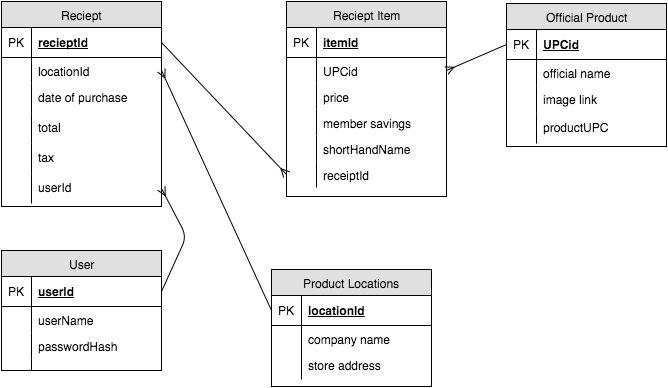

The diagram above was exported from draw.io. Its source (the exported page's mxGraphModel, read from the mxfile embedded in the PNG):
<mxGraphModel dx="1072" dy="564" grid="1" gridSize="10" guides="1" tooltips="1" connect="1" arrows="1" fold="1" page="1" pageScale="1" pageWidth="850" pageHeight="1100" background="#ffffff" math="0" shadow="0">
  <root>
    <mxCell id="0" />
    <mxCell id="1" parent="0" />
    <mxCell id="28754a86145719f7-3" value="Reciept" style="swimlane;html=1;fontStyle=0;childLayout=stackLayout;horizontal=1;startSize=26;fillColor=#e0e0e0;horizontalStack=0;resizeParent=1;resizeLast=0;collapsible=1;marginBottom=0;swimlaneFillColor=#ffffff;align=center;" vertex="1" parent="1">
      <mxGeometry x="75" y="55" width="160" height="205" as="geometry" />
    </mxCell>
    <mxCell id="28754a86145719f7-4" value="recieptId" style="shape=partialRectangle;top=0;left=0;right=0;bottom=1;html=1;align=left;verticalAlign=middle;fillColor=none;spacingLeft=34;spacingRight=4;whiteSpace=wrap;overflow=hidden;rotatable=0;points=[[0,0.5],[1,0.5]];portConstraint=eastwest;dropTarget=0;fontStyle=5;" vertex="1" parent="28754a86145719f7-3">
      <mxGeometry y="26" width="160" height="30" as="geometry" />
    </mxCell>
    <mxCell id="28754a86145719f7-5" value="PK" style="shape=partialRectangle;top=0;left=0;bottom=0;html=1;fillColor=none;align=left;verticalAlign=middle;spacingLeft=4;spacingRight=4;whiteSpace=wrap;overflow=hidden;rotatable=0;points=[];portConstraint=eastwest;part=1;" vertex="1" connectable="0" parent="28754a86145719f7-4">
      <mxGeometry width="30" height="30" as="geometry" />
    </mxCell>
    <mxCell id="28754a86145719f7-25" value="locationId" style="shape=partialRectangle;top=0;left=0;right=0;bottom=0;html=1;align=left;verticalAlign=top;fillColor=none;spacingLeft=34;spacingRight=4;whiteSpace=wrap;overflow=hidden;rotatable=0;points=[[0,0.5],[1,0.5]];portConstraint=eastwest;dropTarget=0;" vertex="1" parent="28754a86145719f7-3">
      <mxGeometry y="56" width="160" height="26" as="geometry" />
    </mxCell>
    <mxCell id="28754a86145719f7-26" value="" style="shape=partialRectangle;top=0;left=0;bottom=0;html=1;fillColor=none;align=left;verticalAlign=top;spacingLeft=4;spacingRight=4;whiteSpace=wrap;overflow=hidden;rotatable=0;points=[];portConstraint=eastwest;part=1;" vertex="1" connectable="0" parent="28754a86145719f7-25">
      <mxGeometry width="30" height="26" as="geometry" />
    </mxCell>
    <mxCell id="28754a86145719f7-31" value="date of purchase" style="shape=partialRectangle;top=0;left=0;right=0;bottom=0;html=1;align=left;verticalAlign=top;fillColor=none;spacingLeft=34;spacingRight=4;whiteSpace=wrap;overflow=hidden;rotatable=0;points=[[0,0.5],[1,0.5]];portConstraint=eastwest;dropTarget=0;" vertex="1" parent="28754a86145719f7-3">
      <mxGeometry y="82" width="160" height="30" as="geometry" />
    </mxCell>
    <mxCell id="28754a86145719f7-32" value="" style="shape=partialRectangle;top=0;left=0;bottom=0;html=1;fillColor=none;align=left;verticalAlign=top;spacingLeft=4;spacingRight=4;whiteSpace=wrap;overflow=hidden;rotatable=0;points=[];portConstraint=eastwest;part=1;" vertex="1" connectable="0" parent="28754a86145719f7-31">
      <mxGeometry width="30" height="30" as="geometry" />
    </mxCell>
    <mxCell id="5b284b987a4ac252-12" value="total" style="shape=partialRectangle;top=0;left=0;right=0;bottom=0;html=1;align=left;verticalAlign=top;fillColor=none;spacingLeft=34;spacingRight=4;whiteSpace=wrap;overflow=hidden;rotatable=0;points=[[0,0.5],[1,0.5]];portConstraint=eastwest;dropTarget=0;" vertex="1" parent="28754a86145719f7-3">
      <mxGeometry y="112" width="160" height="30" as="geometry" />
    </mxCell>
    <mxCell id="5b284b987a4ac252-13" value="" style="shape=partialRectangle;top=0;left=0;bottom=0;html=1;fillColor=none;align=left;verticalAlign=top;spacingLeft=4;spacingRight=4;whiteSpace=wrap;overflow=hidden;rotatable=0;points=[];portConstraint=eastwest;part=1;" vertex="1" connectable="0" parent="5b284b987a4ac252-12">
      <mxGeometry width="30" height="30" as="geometry" />
    </mxCell>
    <mxCell id="5b284b987a4ac252-10" value="tax" style="shape=partialRectangle;top=0;left=0;right=0;bottom=0;html=1;align=left;verticalAlign=top;fillColor=none;spacingLeft=34;spacingRight=4;whiteSpace=wrap;overflow=hidden;rotatable=0;points=[[0,0.5],[1,0.5]];portConstraint=eastwest;dropTarget=0;" vertex="1" parent="28754a86145719f7-3">
      <mxGeometry y="142" width="160" height="30" as="geometry" />
    </mxCell>
    <mxCell id="5b284b987a4ac252-11" value="" style="shape=partialRectangle;top=0;left=0;bottom=0;html=1;fillColor=none;align=left;verticalAlign=top;spacingLeft=4;spacingRight=4;whiteSpace=wrap;overflow=hidden;rotatable=0;points=[];portConstraint=eastwest;part=1;" vertex="1" connectable="0" parent="5b284b987a4ac252-10">
      <mxGeometry width="30" height="30" as="geometry" />
    </mxCell>
    <mxCell id="5b284b987a4ac252-89" value="userId" style="shape=partialRectangle;top=0;left=0;right=0;bottom=0;html=1;align=left;verticalAlign=top;fillColor=none;spacingLeft=34;spacingRight=4;whiteSpace=wrap;overflow=hidden;rotatable=0;points=[[0,0.5],[1,0.5]];portConstraint=eastwest;dropTarget=0;" vertex="1" parent="28754a86145719f7-3">
      <mxGeometry y="172" width="160" height="30" as="geometry" />
    </mxCell>
    <mxCell id="5b284b987a4ac252-90" value="" style="shape=partialRectangle;top=0;left=0;bottom=0;html=1;fillColor=none;align=left;verticalAlign=top;spacingLeft=4;spacingRight=4;whiteSpace=wrap;overflow=hidden;rotatable=0;points=[];portConstraint=eastwest;part=1;" vertex="1" connectable="0" parent="5b284b987a4ac252-89">
      <mxGeometry width="30" height="30" as="geometry" />
    </mxCell>
    <mxCell id="28754a86145719f7-18" value="Reciept Item" style="swimlane;html=1;fontStyle=0;childLayout=stackLayout;horizontal=1;startSize=26;fillColor=#e0e0e0;horizontalStack=0;resizeParent=1;resizeLast=0;collapsible=1;marginBottom=0;swimlaneFillColor=#ffffff;align=center;" vertex="1" parent="1">
      <mxGeometry x="360" y="55" width="160" height="195" as="geometry" />
    </mxCell>
    <mxCell id="28754a86145719f7-19" value="&lt;span&gt;itemId&lt;/span&gt;" style="shape=partialRectangle;top=0;left=0;right=0;bottom=1;html=1;align=left;verticalAlign=middle;fillColor=none;spacingLeft=34;spacingRight=4;whiteSpace=wrap;overflow=hidden;rotatable=0;points=[[0,0.5],[1,0.5]];portConstraint=eastwest;dropTarget=0;fontStyle=5;" vertex="1" parent="28754a86145719f7-18">
      <mxGeometry y="26" width="160" height="30" as="geometry" />
    </mxCell>
    <mxCell id="28754a86145719f7-20" value="PK" style="shape=partialRectangle;top=0;left=0;bottom=0;html=1;fillColor=none;align=left;verticalAlign=middle;spacingLeft=4;spacingRight=4;whiteSpace=wrap;overflow=hidden;rotatable=0;points=[];portConstraint=eastwest;part=1;" vertex="1" connectable="0" parent="28754a86145719f7-19">
      <mxGeometry width="30" height="30" as="geometry" />
    </mxCell>
    <mxCell id="28754a86145719f7-33" value="UPCid" style="shape=partialRectangle;top=0;left=0;right=0;bottom=0;html=1;align=left;verticalAlign=top;fillColor=none;spacingLeft=34;spacingRight=4;whiteSpace=wrap;overflow=hidden;rotatable=0;points=[[0,0.5],[1,0.5]];portConstraint=eastwest;dropTarget=0;" vertex="1" parent="28754a86145719f7-18">
      <mxGeometry y="56" width="160" height="26" as="geometry" />
    </mxCell>
    <mxCell id="28754a86145719f7-34" value="" style="shape=partialRectangle;top=0;left=0;bottom=0;html=1;fillColor=none;align=left;verticalAlign=top;spacingLeft=4;spacingRight=4;whiteSpace=wrap;overflow=hidden;rotatable=0;points=[];portConstraint=eastwest;part=1;" vertex="1" connectable="0" parent="28754a86145719f7-33">
      <mxGeometry width="30" height="26" as="geometry" />
    </mxCell>
    <mxCell id="28754a86145719f7-23" value="" style="shape=partialRectangle;top=0;left=0;right=0;bottom=0;html=1;align=left;verticalAlign=top;fillColor=none;spacingLeft=34;spacingRight=4;whiteSpace=wrap;overflow=hidden;rotatable=0;points=[[0,0.5],[1,0.5]];portConstraint=eastwest;dropTarget=0;" vertex="1" parent="28754a86145719f7-18">
      <mxGeometry y="82" width="160" as="geometry" />
    </mxCell>
    <mxCell id="28754a86145719f7-24" value="" style="shape=partialRectangle;top=0;left=0;bottom=0;html=1;fillColor=none;align=left;verticalAlign=top;spacingLeft=4;spacingRight=4;whiteSpace=wrap;overflow=hidden;rotatable=0;points=[];portConstraint=eastwest;part=1;" vertex="1" connectable="0" parent="28754a86145719f7-23">
      <mxGeometry width="30" as="geometry" />
    </mxCell>
    <mxCell id="28754a86145719f7-35" value="price" style="shape=partialRectangle;top=0;left=0;right=0;bottom=0;html=1;align=left;verticalAlign=top;fillColor=none;spacingLeft=34;spacingRight=4;whiteSpace=wrap;overflow=hidden;rotatable=0;points=[[0,0.5],[1,0.5]];portConstraint=eastwest;dropTarget=0;" vertex="1" parent="28754a86145719f7-18">
      <mxGeometry y="82" width="160" height="26" as="geometry" />
    </mxCell>
    <mxCell id="28754a86145719f7-36" value="" style="shape=partialRectangle;top=0;left=0;bottom=0;html=1;fillColor=none;align=left;verticalAlign=top;spacingLeft=4;spacingRight=4;whiteSpace=wrap;overflow=hidden;rotatable=0;points=[];portConstraint=eastwest;part=1;" vertex="1" connectable="0" parent="28754a86145719f7-35">
      <mxGeometry width="30" height="26" as="geometry" />
    </mxCell>
    <mxCell id="2c1fc3cc46380fd8-2" value="member savings" style="shape=partialRectangle;top=0;left=0;right=0;bottom=0;html=1;align=left;verticalAlign=top;fillColor=none;spacingLeft=34;spacingRight=4;whiteSpace=wrap;overflow=hidden;rotatable=0;points=[[0,0.5],[1,0.5]];portConstraint=eastwest;dropTarget=0;" vertex="1" parent="28754a86145719f7-18">
      <mxGeometry y="108" width="160" height="26" as="geometry" />
    </mxCell>
    <mxCell id="2c1fc3cc46380fd8-3" value="" style="shape=partialRectangle;top=0;left=0;bottom=0;html=1;fillColor=none;align=left;verticalAlign=top;spacingLeft=4;spacingRight=4;whiteSpace=wrap;overflow=hidden;rotatable=0;points=[];portConstraint=eastwest;part=1;" vertex="1" connectable="0" parent="2c1fc3cc46380fd8-2">
      <mxGeometry width="30" height="26" as="geometry" />
    </mxCell>
    <mxCell id="2c1fc3cc46380fd8-6" value="shortHandName" style="shape=partialRectangle;top=0;left=0;right=0;bottom=0;html=1;align=left;verticalAlign=top;fillColor=none;spacingLeft=34;spacingRight=4;whiteSpace=wrap;overflow=hidden;rotatable=0;points=[[0,0.5],[1,0.5]];portConstraint=eastwest;dropTarget=0;" vertex="1" parent="28754a86145719f7-18">
      <mxGeometry y="134" width="160" height="26" as="geometry" />
    </mxCell>
    <mxCell id="2c1fc3cc46380fd8-7" value="" style="shape=partialRectangle;top=0;left=0;bottom=0;html=1;fillColor=none;align=left;verticalAlign=top;spacingLeft=4;spacingRight=4;whiteSpace=wrap;overflow=hidden;rotatable=0;points=[];portConstraint=eastwest;part=1;" vertex="1" connectable="0" parent="2c1fc3cc46380fd8-6">
      <mxGeometry width="30" height="26" as="geometry" />
    </mxCell>
    <mxCell id="2c1fc3cc46380fd8-19" value="receiptId" style="shape=partialRectangle;top=0;left=0;right=0;bottom=0;html=1;align=left;verticalAlign=top;fillColor=none;spacingLeft=34;spacingRight=4;whiteSpace=wrap;overflow=hidden;rotatable=0;points=[[0,0.5],[1,0.5]];portConstraint=eastwest;dropTarget=0;" vertex="1" parent="28754a86145719f7-18">
      <mxGeometry y="160" width="160" height="26" as="geometry" />
    </mxCell>
    <mxCell id="2c1fc3cc46380fd8-20" value="" style="shape=partialRectangle;top=0;left=0;bottom=0;html=1;fillColor=none;align=left;verticalAlign=top;spacingLeft=4;spacingRight=4;whiteSpace=wrap;overflow=hidden;rotatable=0;points=[];portConstraint=eastwest;part=1;" vertex="1" connectable="0" parent="2c1fc3cc46380fd8-19">
      <mxGeometry width="30" height="26" as="geometry" />
    </mxCell>
    <mxCell id="28754a86145719f7-37" value="Official Product" style="swimlane;html=1;fontStyle=0;childLayout=stackLayout;horizontal=1;startSize=26;fillColor=#e0e0e0;horizontalStack=0;resizeParent=1;resizeLast=0;collapsible=1;marginBottom=0;swimlaneFillColor=#ffffff;align=center;" vertex="1" parent="1">
      <mxGeometry x="580" y="57" width="160" height="143" as="geometry" />
    </mxCell>
    <mxCell id="28754a86145719f7-38" value="UPCid" style="shape=partialRectangle;top=0;left=0;right=0;bottom=1;html=1;align=left;verticalAlign=middle;fillColor=none;spacingLeft=34;spacingRight=4;whiteSpace=wrap;overflow=hidden;rotatable=0;points=[[0,0.5],[1,0.5]];portConstraint=eastwest;dropTarget=0;fontStyle=5;" vertex="1" parent="28754a86145719f7-37">
      <mxGeometry y="26" width="160" height="30" as="geometry" />
    </mxCell>
    <mxCell id="28754a86145719f7-39" value="PK" style="shape=partialRectangle;top=0;left=0;bottom=0;html=1;fillColor=none;align=left;verticalAlign=middle;spacingLeft=4;spacingRight=4;whiteSpace=wrap;overflow=hidden;rotatable=0;points=[];portConstraint=eastwest;part=1;" vertex="1" connectable="0" parent="28754a86145719f7-38">
      <mxGeometry width="30" height="30" as="geometry" />
    </mxCell>
    <mxCell id="28754a86145719f7-40" value="official name" style="shape=partialRectangle;top=0;left=0;right=0;bottom=0;html=1;align=left;verticalAlign=top;fillColor=none;spacingLeft=34;spacingRight=4;whiteSpace=wrap;overflow=hidden;rotatable=0;points=[[0,0.5],[1,0.5]];portConstraint=eastwest;dropTarget=0;" vertex="1" parent="28754a86145719f7-37">
      <mxGeometry y="56" width="160" height="26" as="geometry" />
    </mxCell>
    <mxCell id="28754a86145719f7-41" value="" style="shape=partialRectangle;top=0;left=0;bottom=0;html=1;fillColor=none;align=left;verticalAlign=top;spacingLeft=4;spacingRight=4;whiteSpace=wrap;overflow=hidden;rotatable=0;points=[];portConstraint=eastwest;part=1;" vertex="1" connectable="0" parent="28754a86145719f7-40">
      <mxGeometry width="30" height="26" as="geometry" />
    </mxCell>
    <mxCell id="28754a86145719f7-44" value="image link" style="shape=partialRectangle;top=0;left=0;right=0;bottom=0;html=1;align=left;verticalAlign=top;fillColor=none;spacingLeft=34;spacingRight=4;whiteSpace=wrap;overflow=hidden;rotatable=0;points=[[0,0.5],[1,0.5]];portConstraint=eastwest;dropTarget=0;" vertex="1" parent="28754a86145719f7-37">
      <mxGeometry y="82" width="160" height="28" as="geometry" />
    </mxCell>
    <mxCell id="28754a86145719f7-45" value="" style="shape=partialRectangle;top=0;left=0;bottom=0;html=1;fillColor=none;align=left;verticalAlign=top;spacingLeft=4;spacingRight=4;whiteSpace=wrap;overflow=hidden;rotatable=0;points=[];portConstraint=eastwest;part=1;" vertex="1" connectable="0" parent="28754a86145719f7-44">
      <mxGeometry width="30" height="28.000000000000004" as="geometry" />
    </mxCell>
    <mxCell id="5b284b987a4ac252-69" value="productUPC" style="shape=partialRectangle;top=0;left=0;right=0;bottom=0;html=1;align=left;verticalAlign=top;fillColor=none;spacingLeft=34;spacingRight=4;whiteSpace=wrap;overflow=hidden;rotatable=0;points=[[0,0.5],[1,0.5]];portConstraint=eastwest;dropTarget=0;" vertex="1" parent="28754a86145719f7-37">
      <mxGeometry y="110" width="160" height="30" as="geometry" />
    </mxCell>
    <mxCell id="5b284b987a4ac252-70" value="" style="shape=partialRectangle;top=0;left=0;bottom=0;html=1;fillColor=none;align=left;verticalAlign=top;spacingLeft=4;spacingRight=4;whiteSpace=wrap;overflow=hidden;rotatable=0;points=[];portConstraint=eastwest;part=1;" vertex="1" connectable="0" parent="5b284b987a4ac252-69">
      <mxGeometry width="30" height="30" as="geometry" />
    </mxCell>
    <mxCell id="5b284b987a4ac252-1" style="edgeStyle=none;rounded=0;html=1;exitX=0.5;exitY=1;entryX=0.5;entryY=1;startArrow=none;startFill=0;endArrow=ERoneToMany;endFill=0;jettySize=auto;orthogonalLoop=1;strokeColor=#000000;" edge="1" parent="1" source="28754a86145719f7-3" target="28754a86145719f7-3">
      <mxGeometry relative="1" as="geometry" />
    </mxCell>
    <mxCell id="5b284b987a4ac252-33" value="" style="html=1;endArrow=none;endFill=0;strokeColor=#000000;entryX=0;entryY=0.5;exitX=1;exitY=0.5;startArrow=ERmany;startFill=0;" edge="1" parent="1" source="28754a86145719f7-33" target="28754a86145719f7-38">
      <mxGeometry width="100" height="100" relative="1" as="geometry">
        <mxPoint x="560" y="424" as="sourcePoint" />
        <mxPoint x="660" y="324" as="targetPoint" />
      </mxGeometry>
    </mxCell>
    <mxCell id="5b284b987a4ac252-48" value="Product Locations" style="swimlane;html=1;fontStyle=0;childLayout=stackLayout;horizontal=1;startSize=26;fillColor=#e0e0e0;horizontalStack=0;resizeParent=1;resizeLast=0;collapsible=1;marginBottom=0;swimlaneFillColor=#ffffff;align=center;" vertex="1" parent="1">
      <mxGeometry x="345" y="323" width="160" height="117" as="geometry" />
    </mxCell>
    <mxCell id="5b284b987a4ac252-49" value="&lt;span&gt;locationId&lt;/span&gt;" style="shape=partialRectangle;top=0;left=0;right=0;bottom=1;html=1;align=left;verticalAlign=middle;fillColor=none;spacingLeft=34;spacingRight=4;whiteSpace=wrap;overflow=hidden;rotatable=0;points=[[0,0.5],[1,0.5]];portConstraint=eastwest;dropTarget=0;fontStyle=5;" vertex="1" parent="5b284b987a4ac252-48">
      <mxGeometry y="26" width="160" height="30" as="geometry" />
    </mxCell>
    <mxCell id="5b284b987a4ac252-50" value="PK" style="shape=partialRectangle;top=0;left=0;bottom=0;html=1;fillColor=none;align=left;verticalAlign=middle;spacingLeft=4;spacingRight=4;whiteSpace=wrap;overflow=hidden;rotatable=0;points=[];portConstraint=eastwest;part=1;" vertex="1" connectable="0" parent="5b284b987a4ac252-49">
      <mxGeometry width="30" height="30" as="geometry" />
    </mxCell>
    <mxCell id="5b284b987a4ac252-51" value="company name" style="shape=partialRectangle;top=0;left=0;right=0;bottom=0;html=1;align=left;verticalAlign=top;fillColor=none;spacingLeft=34;spacingRight=4;whiteSpace=wrap;overflow=hidden;rotatable=0;points=[[0,0.5],[1,0.5]];portConstraint=eastwest;dropTarget=0;" vertex="1" parent="5b284b987a4ac252-48">
      <mxGeometry y="56" width="160" height="26" as="geometry" />
    </mxCell>
    <mxCell id="5b284b987a4ac252-52" value="" style="shape=partialRectangle;top=0;left=0;bottom=0;html=1;fillColor=none;align=left;verticalAlign=top;spacingLeft=4;spacingRight=4;whiteSpace=wrap;overflow=hidden;rotatable=0;points=[];portConstraint=eastwest;part=1;" vertex="1" connectable="0" parent="5b284b987a4ac252-51">
      <mxGeometry width="30" height="26" as="geometry" />
    </mxCell>
    <mxCell id="5b284b987a4ac252-53" value="" style="shape=partialRectangle;top=0;left=0;right=0;bottom=0;html=1;align=left;verticalAlign=top;fillColor=none;spacingLeft=34;spacingRight=4;whiteSpace=wrap;overflow=hidden;rotatable=0;points=[[0,0.5],[1,0.5]];portConstraint=eastwest;dropTarget=0;" vertex="1" parent="5b284b987a4ac252-48">
      <mxGeometry y="82" width="160" height="28" as="geometry" />
    </mxCell>
    <mxCell id="5b284b987a4ac252-54" value="" style="shape=partialRectangle;top=0;left=0;bottom=0;html=1;fillColor=none;align=left;verticalAlign=top;spacingLeft=4;spacingRight=4;whiteSpace=wrap;overflow=hidden;rotatable=0;points=[];portConstraint=eastwest;part=1;" vertex="1" connectable="0" parent="5b284b987a4ac252-53">
      <mxGeometry width="30" height="28" as="geometry" />
    </mxCell>
    <mxCell id="5b284b987a4ac252-57" value="store address" style="shape=partialRectangle;top=0;left=0;right=0;bottom=0;html=1;align=left;verticalAlign=top;fillColor=none;spacingLeft=34;spacingRight=4;whiteSpace=wrap;overflow=hidden;rotatable=0;points=[[0,0.5],[1,0.5]];portConstraint=eastwest;dropTarget=0;" vertex="1" parent="1">
      <mxGeometry x="345" y="405" width="160" height="25" as="geometry" />
    </mxCell>
    <mxCell id="5b284b987a4ac252-58" value="" style="shape=partialRectangle;top=0;left=0;bottom=0;html=1;fillColor=none;align=left;verticalAlign=top;spacingLeft=4;spacingRight=4;whiteSpace=wrap;overflow=hidden;rotatable=0;points=[];portConstraint=eastwest;part=1;" vertex="1" connectable="0" parent="5b284b987a4ac252-57">
      <mxGeometry width="30" height="25" as="geometry" />
    </mxCell>
    <mxCell id="5b284b987a4ac252-73" value="User" style="swimlane;html=1;fontStyle=0;childLayout=stackLayout;horizontal=1;startSize=26;fillColor=#e0e0e0;horizontalStack=0;resizeParent=1;resizeLast=0;collapsible=1;marginBottom=0;swimlaneFillColor=#ffffff;align=center;" vertex="1" parent="1">
      <mxGeometry x="75" y="304" width="160" height="120" as="geometry" />
    </mxCell>
    <mxCell id="5b284b987a4ac252-74" value="&lt;span&gt;userId&lt;/span&gt;" style="shape=partialRectangle;top=0;left=0;right=0;bottom=1;html=1;align=left;verticalAlign=middle;fillColor=none;spacingLeft=34;spacingRight=4;whiteSpace=wrap;overflow=hidden;rotatable=0;points=[[0,0.5],[1,0.5]];portConstraint=eastwest;dropTarget=0;fontStyle=5;" vertex="1" parent="5b284b987a4ac252-73">
      <mxGeometry y="26" width="160" height="30" as="geometry" />
    </mxCell>
    <mxCell id="5b284b987a4ac252-75" value="PK" style="shape=partialRectangle;top=0;left=0;bottom=0;html=1;fillColor=none;align=left;verticalAlign=middle;spacingLeft=4;spacingRight=4;whiteSpace=wrap;overflow=hidden;rotatable=0;points=[];portConstraint=eastwest;part=1;" vertex="1" connectable="0" parent="5b284b987a4ac252-74">
      <mxGeometry width="30" height="30" as="geometry" />
    </mxCell>
    <mxCell id="5b284b987a4ac252-78" value="userName" style="shape=partialRectangle;top=0;left=0;right=0;bottom=0;html=1;align=left;verticalAlign=top;fillColor=none;spacingLeft=34;spacingRight=4;whiteSpace=wrap;overflow=hidden;rotatable=0;points=[[0,0.5],[1,0.5]];portConstraint=eastwest;dropTarget=0;" vertex="1" parent="5b284b987a4ac252-73">
      <mxGeometry y="56" width="160" height="26" as="geometry" />
    </mxCell>
    <mxCell id="5b284b987a4ac252-79" value="" style="shape=partialRectangle;top=0;left=0;bottom=0;html=1;fillColor=none;align=left;verticalAlign=top;spacingLeft=4;spacingRight=4;whiteSpace=wrap;overflow=hidden;rotatable=0;points=[];portConstraint=eastwest;part=1;" vertex="1" connectable="0" parent="5b284b987a4ac252-78">
      <mxGeometry width="30" height="26" as="geometry" />
    </mxCell>
    <mxCell id="2c1fc3cc46380fd8-8" value="passwordHash" style="shape=partialRectangle;top=0;left=0;right=0;bottom=0;html=1;align=left;verticalAlign=top;fillColor=none;spacingLeft=34;spacingRight=4;whiteSpace=wrap;overflow=hidden;rotatable=0;points=[[0,0.5],[1,0.5]];portConstraint=eastwest;dropTarget=0;" vertex="1" parent="5b284b987a4ac252-73">
      <mxGeometry y="82" width="160" height="26" as="geometry" />
    </mxCell>
    <mxCell id="2c1fc3cc46380fd8-9" value="" style="shape=partialRectangle;top=0;left=0;bottom=0;html=1;fillColor=none;align=left;verticalAlign=top;spacingLeft=4;spacingRight=4;whiteSpace=wrap;overflow=hidden;rotatable=0;points=[];portConstraint=eastwest;part=1;" vertex="1" connectable="0" parent="2c1fc3cc46380fd8-8">
      <mxGeometry width="30" height="26" as="geometry" />
    </mxCell>
    <mxCell id="5b284b987a4ac252-82" value="" style="shape=partialRectangle;top=0;left=0;right=0;bottom=0;html=1;align=left;verticalAlign=top;fillColor=none;spacingLeft=34;spacingRight=4;whiteSpace=wrap;overflow=hidden;rotatable=0;points=[[0,0.5],[1,0.5]];portConstraint=eastwest;dropTarget=0;" vertex="1" parent="5b284b987a4ac252-73">
      <mxGeometry y="108" width="160" height="12" as="geometry" />
    </mxCell>
    <mxCell id="5b284b987a4ac252-83" value="" style="shape=partialRectangle;top=0;left=0;bottom=0;html=1;fillColor=none;align=left;verticalAlign=top;spacingLeft=4;spacingRight=4;whiteSpace=wrap;overflow=hidden;rotatable=0;points=[];portConstraint=eastwest;part=1;" vertex="1" connectable="0" parent="5b284b987a4ac252-82">
      <mxGeometry width="30" height="12" as="geometry" />
    </mxCell>
    <mxCell id="5b284b987a4ac252-84" style="edgeStyle=none;rounded=0;html=1;exitX=0.5;exitY=1;entryX=0.5;entryY=1;startArrow=none;startFill=0;endArrow=none;endFill=0;jettySize=auto;orthogonalLoop=1;strokeColor=#000000;" edge="1" parent="1" source="5b284b987a4ac252-73" target="5b284b987a4ac252-73">
      <mxGeometry relative="1" as="geometry" />
    </mxCell>
    <mxCell id="5b284b987a4ac252-85" style="edgeStyle=none;rounded=0;html=1;exitX=0.5;exitY=1;entryX=0.5;entryY=1;startArrow=none;startFill=0;endArrow=none;endFill=0;jettySize=auto;orthogonalLoop=1;strokeColor=#000000;" edge="1" parent="1" source="5b284b987a4ac252-73" target="5b284b987a4ac252-73">
      <mxGeometry relative="1" as="geometry" />
    </mxCell>
    <mxCell id="5b284b987a4ac252-86" style="edgeStyle=none;rounded=0;html=1;exitX=0.5;exitY=1;entryX=0.5;entryY=1;startArrow=none;startFill=0;endArrow=none;endFill=0;jettySize=auto;orthogonalLoop=1;strokeColor=#000000;" edge="1" parent="1" source="5b284b987a4ac252-73" target="5b284b987a4ac252-73">
      <mxGeometry relative="1" as="geometry" />
    </mxCell>
    <mxCell id="5b284b987a4ac252-91" value="" style="html=1;endArrow=ERmany;strokeColor=#000000;endFill=0;entryX=1;entryY=0.5;startArrow=none;startFill=0;exitX=1;exitY=0.5;" edge="1" parent="1" source="5b284b987a4ac252-74" target="5b284b987a4ac252-89">
      <mxGeometry width="100" height="100" relative="1" as="geometry">
        <mxPoint x="250" y="320" as="sourcePoint" />
        <mxPoint x="400" y="474" as="targetPoint" />
        <Array as="points">
          <mxPoint x="260" y="290" />
        </Array>
      </mxGeometry>
    </mxCell>
    <mxCell id="2c1fc3cc46380fd8-14" style="edgeStyle=none;rounded=0;html=1;exitX=0.5;exitY=1;entryX=0.5;entryY=1;startArrow=none;startFill=0;endArrow=ERmany;endFill=0;jettySize=auto;orthogonalLoop=1;strokeColor=#000000;" edge="1" parent="1" source="28754a86145719f7-18" target="28754a86145719f7-18">
      <mxGeometry relative="1" as="geometry" />
    </mxCell>
    <mxCell id="2c1fc3cc46380fd8-15" value="" style="html=1;endArrow=none;endFill=0;strokeColor=#000000;entryX=0;entryY=0.5;exitX=1;exitY=0.5;startArrow=ERmany;startFill=0;" edge="1" parent="1" source="28754a86145719f7-25" target="5b284b987a4ac252-49">
      <mxGeometry x="275" y="277" width="100" height="100" as="geometry">
        <mxPoint x="275" y="305" as="sourcePoint" />
        <mxPoint x="395" y="277" as="targetPoint" />
      </mxGeometry>
    </mxCell>
    <mxCell id="2c1fc3cc46380fd8-21" value="" style="html=1;endArrow=ERmany;endFill=0;strokeColor=#000000;entryX=0;entryY=0.5;exitX=1;exitY=0.5;startArrow=none;startFill=0;" edge="1" parent="1" source="28754a86145719f7-4" target="2c1fc3cc46380fd8-19">
      <mxGeometry x="535" y="106" width="100" height="100" as="geometry">
        <mxPoint x="535" y="134" as="sourcePoint" />
        <mxPoint x="655" y="106" as="targetPoint" />
      </mxGeometry>
    </mxCell>
  </root>
</mxGraphModel>